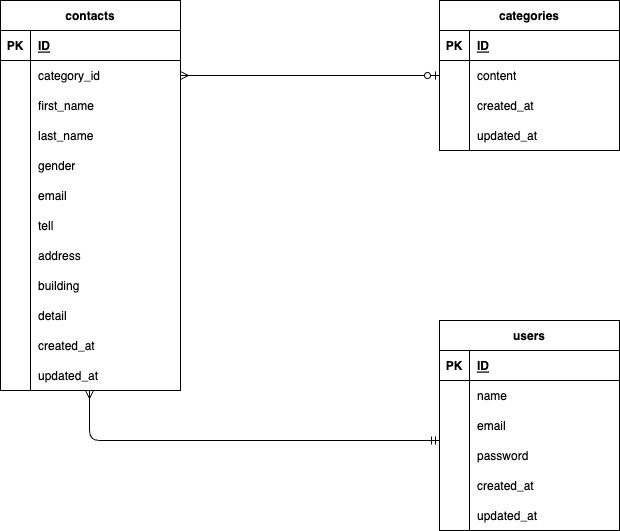

The diagram above was exported from draw.io. Its source (the exported page's mxGraphModel, read from the mxfile embedded in the PNG):
<mxGraphModel dx="311" dy="406" grid="1" gridSize="10" guides="1" tooltips="1" connect="1" arrows="1" fold="1" page="1" pageScale="1" pageWidth="1169" pageHeight="827" math="0" shadow="0">
  <root>
    <mxCell id="0" />
    <mxCell id="1" parent="0" />
    <mxCell id="7" value="contacts" style="shape=table;startSize=30;container=1;collapsible=1;childLayout=tableLayout;fixedRows=1;rowLines=0;fontStyle=1;align=center;resizeLast=1;" parent="1" vertex="1">
      <mxGeometry x="80" y="160" width="180" height="390" as="geometry" />
    </mxCell>
    <mxCell id="8" value="" style="shape=tableRow;horizontal=0;startSize=0;swimlaneHead=0;swimlaneBody=0;fillColor=none;collapsible=0;dropTarget=0;points=[[0,0.5],[1,0.5]];portConstraint=eastwest;top=0;left=0;right=0;bottom=1;" parent="7" vertex="1">
      <mxGeometry y="30" width="180" height="30" as="geometry" />
    </mxCell>
    <mxCell id="9" value="PK" style="shape=partialRectangle;connectable=0;fillColor=none;top=0;left=0;bottom=0;right=0;fontStyle=1;overflow=hidden;" parent="8" vertex="1">
      <mxGeometry width="30" height="30" as="geometry">
        <mxRectangle width="30" height="30" as="alternateBounds" />
      </mxGeometry>
    </mxCell>
    <mxCell id="10" value="ID" style="shape=partialRectangle;connectable=0;fillColor=none;top=0;left=0;bottom=0;right=0;align=left;spacingLeft=6;fontStyle=5;overflow=hidden;" parent="8" vertex="1">
      <mxGeometry x="30" width="150" height="30" as="geometry">
        <mxRectangle width="150" height="30" as="alternateBounds" />
      </mxGeometry>
    </mxCell>
    <mxCell id="11" value="" style="shape=tableRow;horizontal=0;startSize=0;swimlaneHead=0;swimlaneBody=0;fillColor=none;collapsible=0;dropTarget=0;points=[[0,0.5],[1,0.5]];portConstraint=eastwest;top=0;left=0;right=0;bottom=0;" parent="7" vertex="1">
      <mxGeometry y="60" width="180" height="30" as="geometry" />
    </mxCell>
    <mxCell id="12" value="" style="shape=partialRectangle;connectable=0;fillColor=none;top=0;left=0;bottom=0;right=0;editable=1;overflow=hidden;" parent="11" vertex="1">
      <mxGeometry width="30" height="30" as="geometry">
        <mxRectangle width="30" height="30" as="alternateBounds" />
      </mxGeometry>
    </mxCell>
    <mxCell id="13" value="category_id   " style="shape=partialRectangle;connectable=0;fillColor=none;top=0;left=0;bottom=0;right=0;align=left;spacingLeft=6;overflow=hidden;" parent="11" vertex="1">
      <mxGeometry x="30" width="150" height="30" as="geometry">
        <mxRectangle width="150" height="30" as="alternateBounds" />
      </mxGeometry>
    </mxCell>
    <mxCell id="14" value="" style="shape=tableRow;horizontal=0;startSize=0;swimlaneHead=0;swimlaneBody=0;fillColor=none;collapsible=0;dropTarget=0;points=[[0,0.5],[1,0.5]];portConstraint=eastwest;top=0;left=0;right=0;bottom=0;" parent="7" vertex="1">
      <mxGeometry y="90" width="180" height="30" as="geometry" />
    </mxCell>
    <mxCell id="15" value="" style="shape=partialRectangle;connectable=0;fillColor=none;top=0;left=0;bottom=0;right=0;editable=1;overflow=hidden;" parent="14" vertex="1">
      <mxGeometry width="30" height="30" as="geometry">
        <mxRectangle width="30" height="30" as="alternateBounds" />
      </mxGeometry>
    </mxCell>
    <mxCell id="16" value="first_name" style="shape=partialRectangle;connectable=0;fillColor=none;top=0;left=0;bottom=0;right=0;align=left;spacingLeft=6;overflow=hidden;" parent="14" vertex="1">
      <mxGeometry x="30" width="150" height="30" as="geometry">
        <mxRectangle width="150" height="30" as="alternateBounds" />
      </mxGeometry>
    </mxCell>
    <mxCell id="17" value="" style="shape=tableRow;horizontal=0;startSize=0;swimlaneHead=0;swimlaneBody=0;fillColor=none;collapsible=0;dropTarget=0;points=[[0,0.5],[1,0.5]];portConstraint=eastwest;top=0;left=0;right=0;bottom=0;" parent="7" vertex="1">
      <mxGeometry y="120" width="180" height="30" as="geometry" />
    </mxCell>
    <mxCell id="18" value="" style="shape=partialRectangle;connectable=0;fillColor=none;top=0;left=0;bottom=0;right=0;editable=1;overflow=hidden;" parent="17" vertex="1">
      <mxGeometry width="30" height="30" as="geometry">
        <mxRectangle width="30" height="30" as="alternateBounds" />
      </mxGeometry>
    </mxCell>
    <mxCell id="19" value="last_name" style="shape=partialRectangle;connectable=0;fillColor=none;top=0;left=0;bottom=0;right=0;align=left;spacingLeft=6;overflow=hidden;" parent="17" vertex="1">
      <mxGeometry x="30" width="150" height="30" as="geometry">
        <mxRectangle width="150" height="30" as="alternateBounds" />
      </mxGeometry>
    </mxCell>
    <mxCell id="28" style="shape=tableRow;horizontal=0;startSize=0;swimlaneHead=0;swimlaneBody=0;fillColor=none;collapsible=0;dropTarget=0;points=[[0,0.5],[1,0.5]];portConstraint=eastwest;top=0;left=0;right=0;bottom=0;" parent="7" vertex="1">
      <mxGeometry y="150" width="180" height="30" as="geometry" />
    </mxCell>
    <mxCell id="29" style="shape=partialRectangle;connectable=0;fillColor=none;top=0;left=0;bottom=0;right=0;editable=1;overflow=hidden;" parent="28" vertex="1">
      <mxGeometry width="30" height="30" as="geometry">
        <mxRectangle width="30" height="30" as="alternateBounds" />
      </mxGeometry>
    </mxCell>
    <mxCell id="30" value="gender" style="shape=partialRectangle;connectable=0;fillColor=none;top=0;left=0;bottom=0;right=0;align=left;spacingLeft=6;overflow=hidden;" parent="28" vertex="1">
      <mxGeometry x="30" width="150" height="30" as="geometry">
        <mxRectangle width="150" height="30" as="alternateBounds" />
      </mxGeometry>
    </mxCell>
    <mxCell id="31" style="shape=tableRow;horizontal=0;startSize=0;swimlaneHead=0;swimlaneBody=0;fillColor=none;collapsible=0;dropTarget=0;points=[[0,0.5],[1,0.5]];portConstraint=eastwest;top=0;left=0;right=0;bottom=0;" parent="7" vertex="1">
      <mxGeometry y="180" width="180" height="30" as="geometry" />
    </mxCell>
    <mxCell id="32" style="shape=partialRectangle;connectable=0;fillColor=none;top=0;left=0;bottom=0;right=0;editable=1;overflow=hidden;" parent="31" vertex="1">
      <mxGeometry width="30" height="30" as="geometry">
        <mxRectangle width="30" height="30" as="alternateBounds" />
      </mxGeometry>
    </mxCell>
    <mxCell id="33" value="email" style="shape=partialRectangle;connectable=0;fillColor=none;top=0;left=0;bottom=0;right=0;align=left;spacingLeft=6;overflow=hidden;" parent="31" vertex="1">
      <mxGeometry x="30" width="150" height="30" as="geometry">
        <mxRectangle width="150" height="30" as="alternateBounds" />
      </mxGeometry>
    </mxCell>
    <mxCell id="34" style="shape=tableRow;horizontal=0;startSize=0;swimlaneHead=0;swimlaneBody=0;fillColor=none;collapsible=0;dropTarget=0;points=[[0,0.5],[1,0.5]];portConstraint=eastwest;top=0;left=0;right=0;bottom=0;" parent="7" vertex="1">
      <mxGeometry y="210" width="180" height="30" as="geometry" />
    </mxCell>
    <mxCell id="35" style="shape=partialRectangle;connectable=0;fillColor=none;top=0;left=0;bottom=0;right=0;editable=1;overflow=hidden;" parent="34" vertex="1">
      <mxGeometry width="30" height="30" as="geometry">
        <mxRectangle width="30" height="30" as="alternateBounds" />
      </mxGeometry>
    </mxCell>
    <mxCell id="36" value="tell" style="shape=partialRectangle;connectable=0;fillColor=none;top=0;left=0;bottom=0;right=0;align=left;spacingLeft=6;overflow=hidden;" parent="34" vertex="1">
      <mxGeometry x="30" width="150" height="30" as="geometry">
        <mxRectangle width="150" height="30" as="alternateBounds" />
      </mxGeometry>
    </mxCell>
    <mxCell id="37" style="shape=tableRow;horizontal=0;startSize=0;swimlaneHead=0;swimlaneBody=0;fillColor=none;collapsible=0;dropTarget=0;points=[[0,0.5],[1,0.5]];portConstraint=eastwest;top=0;left=0;right=0;bottom=0;" parent="7" vertex="1">
      <mxGeometry y="240" width="180" height="30" as="geometry" />
    </mxCell>
    <mxCell id="38" style="shape=partialRectangle;connectable=0;fillColor=none;top=0;left=0;bottom=0;right=0;editable=1;overflow=hidden;" parent="37" vertex="1">
      <mxGeometry width="30" height="30" as="geometry">
        <mxRectangle width="30" height="30" as="alternateBounds" />
      </mxGeometry>
    </mxCell>
    <mxCell id="39" value="address" style="shape=partialRectangle;connectable=0;fillColor=none;top=0;left=0;bottom=0;right=0;align=left;spacingLeft=6;overflow=hidden;" parent="37" vertex="1">
      <mxGeometry x="30" width="150" height="30" as="geometry">
        <mxRectangle width="150" height="30" as="alternateBounds" />
      </mxGeometry>
    </mxCell>
    <mxCell id="46" style="shape=tableRow;horizontal=0;startSize=0;swimlaneHead=0;swimlaneBody=0;fillColor=none;collapsible=0;dropTarget=0;points=[[0,0.5],[1,0.5]];portConstraint=eastwest;top=0;left=0;right=0;bottom=0;" parent="7" vertex="1">
      <mxGeometry y="270" width="180" height="30" as="geometry" />
    </mxCell>
    <mxCell id="47" style="shape=partialRectangle;connectable=0;fillColor=none;top=0;left=0;bottom=0;right=0;editable=1;overflow=hidden;" parent="46" vertex="1">
      <mxGeometry width="30" height="30" as="geometry">
        <mxRectangle width="30" height="30" as="alternateBounds" />
      </mxGeometry>
    </mxCell>
    <mxCell id="48" value="building " style="shape=partialRectangle;connectable=0;fillColor=none;top=0;left=0;bottom=0;right=0;align=left;spacingLeft=6;overflow=hidden;" parent="46" vertex="1">
      <mxGeometry x="30" width="150" height="30" as="geometry">
        <mxRectangle width="150" height="30" as="alternateBounds" />
      </mxGeometry>
    </mxCell>
    <mxCell id="49" style="shape=tableRow;horizontal=0;startSize=0;swimlaneHead=0;swimlaneBody=0;fillColor=none;collapsible=0;dropTarget=0;points=[[0,0.5],[1,0.5]];portConstraint=eastwest;top=0;left=0;right=0;bottom=0;" parent="7" vertex="1">
      <mxGeometry y="300" width="180" height="30" as="geometry" />
    </mxCell>
    <mxCell id="50" style="shape=partialRectangle;connectable=0;fillColor=none;top=0;left=0;bottom=0;right=0;editable=1;overflow=hidden;" parent="49" vertex="1">
      <mxGeometry width="30" height="30" as="geometry">
        <mxRectangle width="30" height="30" as="alternateBounds" />
      </mxGeometry>
    </mxCell>
    <mxCell id="51" value="detail" style="shape=partialRectangle;connectable=0;fillColor=none;top=0;left=0;bottom=0;right=0;align=left;spacingLeft=6;overflow=hidden;" parent="49" vertex="1">
      <mxGeometry x="30" width="150" height="30" as="geometry">
        <mxRectangle width="150" height="30" as="alternateBounds" />
      </mxGeometry>
    </mxCell>
    <mxCell id="40" style="shape=tableRow;horizontal=0;startSize=0;swimlaneHead=0;swimlaneBody=0;fillColor=none;collapsible=0;dropTarget=0;points=[[0,0.5],[1,0.5]];portConstraint=eastwest;top=0;left=0;right=0;bottom=0;" parent="7" vertex="1">
      <mxGeometry y="330" width="180" height="30" as="geometry" />
    </mxCell>
    <mxCell id="41" style="shape=partialRectangle;connectable=0;fillColor=none;top=0;left=0;bottom=0;right=0;editable=1;overflow=hidden;" parent="40" vertex="1">
      <mxGeometry width="30" height="30" as="geometry">
        <mxRectangle width="30" height="30" as="alternateBounds" />
      </mxGeometry>
    </mxCell>
    <mxCell id="42" value="created_at" style="shape=partialRectangle;connectable=0;fillColor=none;top=0;left=0;bottom=0;right=0;align=left;spacingLeft=6;overflow=hidden;" parent="40" vertex="1">
      <mxGeometry x="30" width="150" height="30" as="geometry">
        <mxRectangle width="150" height="30" as="alternateBounds" />
      </mxGeometry>
    </mxCell>
    <mxCell id="43" style="shape=tableRow;horizontal=0;startSize=0;swimlaneHead=0;swimlaneBody=0;fillColor=none;collapsible=0;dropTarget=0;points=[[0,0.5],[1,0.5]];portConstraint=eastwest;top=0;left=0;right=0;bottom=0;" parent="7" vertex="1">
      <mxGeometry y="360" width="180" height="30" as="geometry" />
    </mxCell>
    <mxCell id="44" style="shape=partialRectangle;connectable=0;fillColor=none;top=0;left=0;bottom=0;right=0;editable=1;overflow=hidden;" parent="43" vertex="1">
      <mxGeometry width="30" height="30" as="geometry">
        <mxRectangle width="30" height="30" as="alternateBounds" />
      </mxGeometry>
    </mxCell>
    <mxCell id="45" value="updated_at" style="shape=partialRectangle;connectable=0;fillColor=none;top=0;left=0;bottom=0;right=0;align=left;spacingLeft=6;overflow=hidden;" parent="43" vertex="1">
      <mxGeometry x="30" width="150" height="30" as="geometry">
        <mxRectangle width="150" height="30" as="alternateBounds" />
      </mxGeometry>
    </mxCell>
    <mxCell id="23" value="" style="shape=partialRectangle;connectable=0;fillColor=none;top=0;left=0;bottom=0;right=0;editable=1;overflow=hidden;" parent="1" vertex="1">
      <mxGeometry x="80" y="310" width="30" height="30" as="geometry">
        <mxRectangle width="30" height="30" as="alternateBounds" />
      </mxGeometry>
    </mxCell>
    <mxCell id="52" value="categories" style="shape=table;startSize=30;container=1;collapsible=1;childLayout=tableLayout;fixedRows=1;rowLines=0;fontStyle=1;align=center;resizeLast=1;" parent="1" vertex="1">
      <mxGeometry x="519" y="160" width="180" height="150" as="geometry" />
    </mxCell>
    <mxCell id="53" value="" style="shape=tableRow;horizontal=0;startSize=0;swimlaneHead=0;swimlaneBody=0;fillColor=none;collapsible=0;dropTarget=0;points=[[0,0.5],[1,0.5]];portConstraint=eastwest;top=0;left=0;right=0;bottom=1;" parent="52" vertex="1">
      <mxGeometry y="30" width="180" height="30" as="geometry" />
    </mxCell>
    <mxCell id="54" value="PK" style="shape=partialRectangle;connectable=0;fillColor=none;top=0;left=0;bottom=0;right=0;fontStyle=1;overflow=hidden;" parent="53" vertex="1">
      <mxGeometry width="30" height="30" as="geometry">
        <mxRectangle width="30" height="30" as="alternateBounds" />
      </mxGeometry>
    </mxCell>
    <mxCell id="55" value="ID" style="shape=partialRectangle;connectable=0;fillColor=none;top=0;left=0;bottom=0;right=0;align=left;spacingLeft=6;fontStyle=5;overflow=hidden;" parent="53" vertex="1">
      <mxGeometry x="30" width="150" height="30" as="geometry">
        <mxRectangle width="150" height="30" as="alternateBounds" />
      </mxGeometry>
    </mxCell>
    <mxCell id="56" value="" style="shape=tableRow;horizontal=0;startSize=0;swimlaneHead=0;swimlaneBody=0;fillColor=none;collapsible=0;dropTarget=0;points=[[0,0.5],[1,0.5]];portConstraint=eastwest;top=0;left=0;right=0;bottom=0;" parent="52" vertex="1">
      <mxGeometry y="60" width="180" height="30" as="geometry" />
    </mxCell>
    <mxCell id="57" value="" style="shape=partialRectangle;connectable=0;fillColor=none;top=0;left=0;bottom=0;right=0;editable=1;overflow=hidden;" parent="56" vertex="1">
      <mxGeometry width="30" height="30" as="geometry">
        <mxRectangle width="30" height="30" as="alternateBounds" />
      </mxGeometry>
    </mxCell>
    <mxCell id="58" value="content" style="shape=partialRectangle;connectable=0;fillColor=none;top=0;left=0;bottom=0;right=0;align=left;spacingLeft=6;overflow=hidden;" parent="56" vertex="1">
      <mxGeometry x="30" width="150" height="30" as="geometry">
        <mxRectangle width="150" height="30" as="alternateBounds" />
      </mxGeometry>
    </mxCell>
    <mxCell id="59" value="" style="shape=tableRow;horizontal=0;startSize=0;swimlaneHead=0;swimlaneBody=0;fillColor=none;collapsible=0;dropTarget=0;points=[[0,0.5],[1,0.5]];portConstraint=eastwest;top=0;left=0;right=0;bottom=0;" parent="52" vertex="1">
      <mxGeometry y="90" width="180" height="30" as="geometry" />
    </mxCell>
    <mxCell id="60" value="" style="shape=partialRectangle;connectable=0;fillColor=none;top=0;left=0;bottom=0;right=0;editable=1;overflow=hidden;" parent="59" vertex="1">
      <mxGeometry width="30" height="30" as="geometry">
        <mxRectangle width="30" height="30" as="alternateBounds" />
      </mxGeometry>
    </mxCell>
    <mxCell id="61" value="created_at" style="shape=partialRectangle;connectable=0;fillColor=none;top=0;left=0;bottom=0;right=0;align=left;spacingLeft=6;overflow=hidden;" parent="59" vertex="1">
      <mxGeometry x="30" width="150" height="30" as="geometry">
        <mxRectangle width="150" height="30" as="alternateBounds" />
      </mxGeometry>
    </mxCell>
    <mxCell id="62" value="" style="shape=tableRow;horizontal=0;startSize=0;swimlaneHead=0;swimlaneBody=0;fillColor=none;collapsible=0;dropTarget=0;points=[[0,0.5],[1,0.5]];portConstraint=eastwest;top=0;left=0;right=0;bottom=0;" parent="52" vertex="1">
      <mxGeometry y="120" width="180" height="30" as="geometry" />
    </mxCell>
    <mxCell id="63" value="" style="shape=partialRectangle;connectable=0;fillColor=none;top=0;left=0;bottom=0;right=0;editable=1;overflow=hidden;" parent="62" vertex="1">
      <mxGeometry width="30" height="30" as="geometry">
        <mxRectangle width="30" height="30" as="alternateBounds" />
      </mxGeometry>
    </mxCell>
    <mxCell id="64" value="updated_at" style="shape=partialRectangle;connectable=0;fillColor=none;top=0;left=0;bottom=0;right=0;align=left;spacingLeft=6;overflow=hidden;" parent="62" vertex="1">
      <mxGeometry x="30" width="150" height="30" as="geometry">
        <mxRectangle width="150" height="30" as="alternateBounds" />
      </mxGeometry>
    </mxCell>
    <mxCell id="68" value="users" style="shape=table;startSize=30;container=1;collapsible=1;childLayout=tableLayout;fixedRows=1;rowLines=0;fontStyle=1;align=center;resizeLast=1;" parent="1" vertex="1">
      <mxGeometry x="519" y="480" width="180" height="210" as="geometry" />
    </mxCell>
    <mxCell id="69" value="" style="shape=tableRow;horizontal=0;startSize=0;swimlaneHead=0;swimlaneBody=0;fillColor=none;collapsible=0;dropTarget=0;points=[[0,0.5],[1,0.5]];portConstraint=eastwest;top=0;left=0;right=0;bottom=1;" parent="68" vertex="1">
      <mxGeometry y="30" width="180" height="30" as="geometry" />
    </mxCell>
    <mxCell id="70" value="PK" style="shape=partialRectangle;connectable=0;fillColor=none;top=0;left=0;bottom=0;right=0;fontStyle=1;overflow=hidden;" parent="69" vertex="1">
      <mxGeometry width="30" height="30" as="geometry">
        <mxRectangle width="30" height="30" as="alternateBounds" />
      </mxGeometry>
    </mxCell>
    <mxCell id="71" value="ID" style="shape=partialRectangle;connectable=0;fillColor=none;top=0;left=0;bottom=0;right=0;align=left;spacingLeft=6;fontStyle=5;overflow=hidden;" parent="69" vertex="1">
      <mxGeometry x="30" width="150" height="30" as="geometry">
        <mxRectangle width="150" height="30" as="alternateBounds" />
      </mxGeometry>
    </mxCell>
    <mxCell id="81" style="shape=tableRow;horizontal=0;startSize=0;swimlaneHead=0;swimlaneBody=0;fillColor=none;collapsible=0;dropTarget=0;points=[[0,0.5],[1,0.5]];portConstraint=eastwest;top=0;left=0;right=0;bottom=0;" parent="68" vertex="1">
      <mxGeometry y="60" width="180" height="30" as="geometry" />
    </mxCell>
    <mxCell id="82" style="shape=partialRectangle;connectable=0;fillColor=none;top=0;left=0;bottom=0;right=0;editable=1;overflow=hidden;" parent="81" vertex="1">
      <mxGeometry width="30" height="30" as="geometry">
        <mxRectangle width="30" height="30" as="alternateBounds" />
      </mxGeometry>
    </mxCell>
    <mxCell id="83" value="name" style="shape=partialRectangle;connectable=0;fillColor=none;top=0;left=0;bottom=0;right=0;align=left;spacingLeft=6;overflow=hidden;" parent="81" vertex="1">
      <mxGeometry x="30" width="150" height="30" as="geometry">
        <mxRectangle width="150" height="30" as="alternateBounds" />
      </mxGeometry>
    </mxCell>
    <mxCell id="84" style="shape=tableRow;horizontal=0;startSize=0;swimlaneHead=0;swimlaneBody=0;fillColor=none;collapsible=0;dropTarget=0;points=[[0,0.5],[1,0.5]];portConstraint=eastwest;top=0;left=0;right=0;bottom=0;" parent="68" vertex="1">
      <mxGeometry y="90" width="180" height="30" as="geometry" />
    </mxCell>
    <mxCell id="85" style="shape=partialRectangle;connectable=0;fillColor=none;top=0;left=0;bottom=0;right=0;editable=1;overflow=hidden;" parent="84" vertex="1">
      <mxGeometry width="30" height="30" as="geometry">
        <mxRectangle width="30" height="30" as="alternateBounds" />
      </mxGeometry>
    </mxCell>
    <mxCell id="86" value="email" style="shape=partialRectangle;connectable=0;fillColor=none;top=0;left=0;bottom=0;right=0;align=left;spacingLeft=6;overflow=hidden;" parent="84" vertex="1">
      <mxGeometry x="30" width="150" height="30" as="geometry">
        <mxRectangle width="150" height="30" as="alternateBounds" />
      </mxGeometry>
    </mxCell>
    <mxCell id="72" value="" style="shape=tableRow;horizontal=0;startSize=0;swimlaneHead=0;swimlaneBody=0;fillColor=none;collapsible=0;dropTarget=0;points=[[0,0.5],[1,0.5]];portConstraint=eastwest;top=0;left=0;right=0;bottom=0;" parent="68" vertex="1">
      <mxGeometry y="120" width="180" height="30" as="geometry" />
    </mxCell>
    <mxCell id="73" value="" style="shape=partialRectangle;connectable=0;fillColor=none;top=0;left=0;bottom=0;right=0;editable=1;overflow=hidden;" parent="72" vertex="1">
      <mxGeometry width="30" height="30" as="geometry">
        <mxRectangle width="30" height="30" as="alternateBounds" />
      </mxGeometry>
    </mxCell>
    <mxCell id="74" value="password" style="shape=partialRectangle;connectable=0;fillColor=none;top=0;left=0;bottom=0;right=0;align=left;spacingLeft=6;overflow=hidden;" parent="72" vertex="1">
      <mxGeometry x="30" width="150" height="30" as="geometry">
        <mxRectangle width="150" height="30" as="alternateBounds" />
      </mxGeometry>
    </mxCell>
    <mxCell id="75" value="" style="shape=tableRow;horizontal=0;startSize=0;swimlaneHead=0;swimlaneBody=0;fillColor=none;collapsible=0;dropTarget=0;points=[[0,0.5],[1,0.5]];portConstraint=eastwest;top=0;left=0;right=0;bottom=0;" parent="68" vertex="1">
      <mxGeometry y="150" width="180" height="30" as="geometry" />
    </mxCell>
    <mxCell id="76" value="" style="shape=partialRectangle;connectable=0;fillColor=none;top=0;left=0;bottom=0;right=0;editable=1;overflow=hidden;" parent="75" vertex="1">
      <mxGeometry width="30" height="30" as="geometry">
        <mxRectangle width="30" height="30" as="alternateBounds" />
      </mxGeometry>
    </mxCell>
    <mxCell id="77" value="created_at" style="shape=partialRectangle;connectable=0;fillColor=none;top=0;left=0;bottom=0;right=0;align=left;spacingLeft=6;overflow=hidden;" parent="75" vertex="1">
      <mxGeometry x="30" width="150" height="30" as="geometry">
        <mxRectangle width="150" height="30" as="alternateBounds" />
      </mxGeometry>
    </mxCell>
    <mxCell id="78" value="" style="shape=tableRow;horizontal=0;startSize=0;swimlaneHead=0;swimlaneBody=0;fillColor=none;collapsible=0;dropTarget=0;points=[[0,0.5],[1,0.5]];portConstraint=eastwest;top=0;left=0;right=0;bottom=0;" parent="68" vertex="1">
      <mxGeometry y="180" width="180" height="30" as="geometry" />
    </mxCell>
    <mxCell id="79" value="" style="shape=partialRectangle;connectable=0;fillColor=none;top=0;left=0;bottom=0;right=0;editable=1;overflow=hidden;" parent="78" vertex="1">
      <mxGeometry width="30" height="30" as="geometry">
        <mxRectangle width="30" height="30" as="alternateBounds" />
      </mxGeometry>
    </mxCell>
    <mxCell id="80" value="updated_at" style="shape=partialRectangle;connectable=0;fillColor=none;top=0;left=0;bottom=0;right=0;align=left;spacingLeft=6;overflow=hidden;" parent="78" vertex="1">
      <mxGeometry x="30" width="150" height="30" as="geometry">
        <mxRectangle width="150" height="30" as="alternateBounds" />
      </mxGeometry>
    </mxCell>
    <mxCell id="93" value="" style="fontSize=12;html=1;endArrow=ERzeroToOne;startArrow=ERmany;exitX=1;exitY=0.5;exitDx=0;exitDy=0;entryX=0;entryY=0.5;entryDx=0;entryDy=0;startFill=0;endFill=0;" parent="1" source="11" target="56" edge="1">
      <mxGeometry width="100" height="100" relative="1" as="geometry">
        <mxPoint x="430" y="380" as="sourcePoint" />
        <mxPoint x="430" y="210" as="targetPoint" />
      </mxGeometry>
    </mxCell>
    <mxCell id="96" value="" style="edgeStyle=orthogonalEdgeStyle;fontSize=12;html=1;endArrow=ERmandOne;startArrow=ERmany;startFill=0;" parent="1" edge="1">
      <mxGeometry width="100" height="100" relative="1" as="geometry">
        <mxPoint x="169" y="550" as="sourcePoint" />
        <mxPoint x="519" y="600" as="targetPoint" />
        <Array as="points">
          <mxPoint x="169" y="600" />
        </Array>
      </mxGeometry>
    </mxCell>
  </root>
</mxGraphModel>